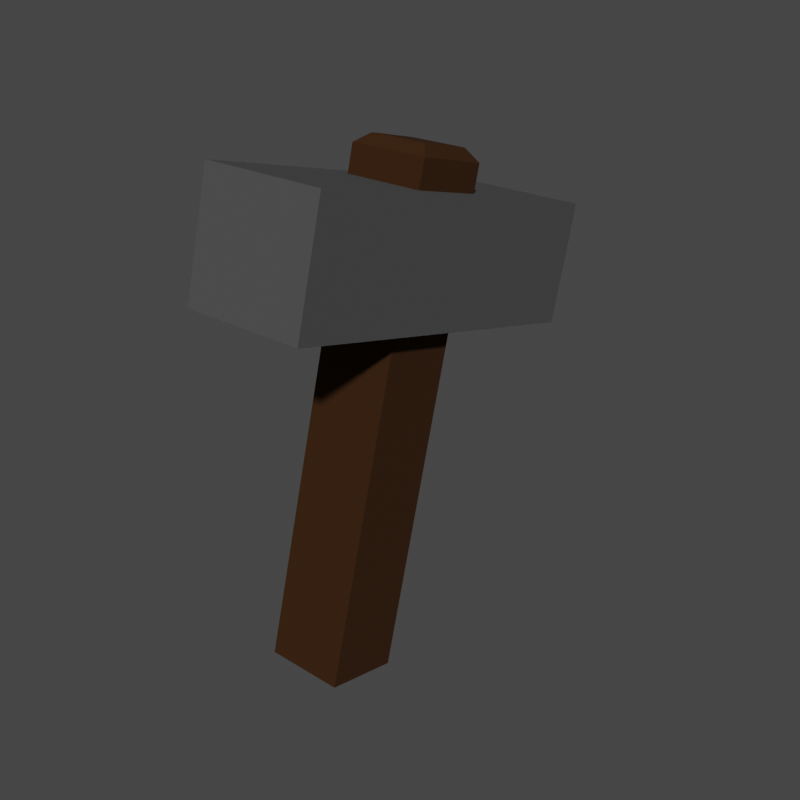 # Source: smith_node.blend  (saved by Blender 4.4.32; exported with 4.5.12 LTS)
import bpy
from mathutils import Matrix  # noqa: F401  (used for matrix-valued properties, if any)

bpy.ops.wm.read_factory_settings(use_empty=True)
scene = bpy.context.scene
scene.name = 'Scene'

# ---- collections
col_collection = bpy.data.collections.new('Collection'); scene.collection.children.link(col_collection)
col_export = bpy.data.collections.new('Export'); scene.collection.children.link(col_export)

# ---- images (referenced by path relative to the original .blend; pixels are not part of the script)
import os
ASSET_DIR = os.environ.get("B2B_ASSET_DIR", "")  # directory of the original .blend (textures are referenced by path, not embedded)
HERE = os.path.dirname(os.path.abspath(__file__))  # packed textures are extracted next to this script under _unpacked/

def load_image(name, relpath, width, height, colorspace="sRGB"):
    """Load a texture the original file referenced (path relative to the .blend, or extracted next to this script)."""
    p = next((c for c in (os.path.join(HERE, relpath), os.path.join(ASSET_DIR, relpath)) if relpath and os.path.exists(c)), "")
    if p:
        img = bpy.data.images.load(p, check_existing=True)
        img.name = name
    else:  # same state as the original file: an image datablock whose file is absent (Cycles renders it pink)
        img = bpy.data.images.new(name, width, height)
        img.source = "FILE"
        img.filepath = "//" + (relpath or name)
    img.colorspace_settings.name = colorspace
    return img
img_imphenziapixel_emission_png = load_image('ImphenziaPixel-Emission.png', '_unpacked/ImphenziaPixel-Emission.d2b62fc8.png', 128, 128, 'sRGB')
img_imphenziapixel_attributes_png = load_image('ImphenziaPixel-Attributes.png', '_unpacked/ImphenziaPixel-Attributes.21da9614.png', 128, 128, 'sRGB')
img_imphenziapixel_basecolor_png = load_image('ImphenziaPixel-BaseColor.png', '_unpacked/ImphenziaPixel-BaseColor.e97722d7.png', 128, 128, 'sRGB')

# ---- materials (node trees are filled in below, after node groups)
mat_basematerial = bpy.data.materials.new('BaseMaterial')
mat_basematerial.alpha_threshold = 0.0
mat_basematerial.use_transparent_shadow = False
mat_basematerial.roughness = 0.5
mat_basematerial.line_color = (0.0, 0.0, 0.0, 1.0)

# ---- material node trees
mat_basematerial.use_nodes = True; mat_basematerial.node_tree.nodes.clear()
_N = mat_basematerial.node_tree.nodes; _L = mat_basematerial.node_tree.links
n0 = _N.new('ShaderNodeOutputMaterial'); n0.name = 'Material Output'; n0.location = (2687, 904)
n1 = _N.new('ShaderNodeBsdfPrincipled'); n1.name = 'Principled BSDF'; n1.location = (2220, 1074)
n1.distribution = 'GGX'
n1.subsurface_method = 'RANDOM_WALK_SKIN'
n1.inputs[3].default_value = 1.45
n1.inputs[13].default_value = 0.1412
n1.inputs[28].default_value = 20.0
n2 = _N.new('ShaderNodeMath'); n2.name = 'Math'; n2.location = (1892, 744)
n2.operation = 'SUBTRACT'
n2.inputs[0].default_value = 1.0
n3 = _N.new('ShaderNodeMath'); n3.name = 'Math.003'; n3.location = (926, 312)
n3.operation = 'MULTIPLY'
n4 = _N.new('ShaderNodeMath'); n4.name = 'Math.002'; n4.location = (554, 193)
n4.operation = 'DIVIDE'
n4.inputs[1].default_value = 36.0
n5 = _N.new('ShaderNodeSeparateColor'); n5.name = 'Separate Color'; n5.location = (538, 598)
n6 = _N.new('ShaderNodeMath'); n6.name = 'Math.001'; n6.location = (1201, 841)
n6.operation = 'SUBTRACT'
n7 = _N.new('ShaderNodeSeparateXYZ'); n7.name = 'Separate XYZ'; n7.location = (963, 968)
n8 = _N.new('ShaderNodeCombineXYZ'); n8.name = 'Combine XYZ'; n8.location = (1473, 992)
n9 = _N.new('ShaderNodeTexCoord'); n9.name = 'Texture Coordinate'; n9.location = (727, 942)
n10 = _N.new('ShaderNodeTexImage'); n10.name = 'Image Texture'; n10.location = (1803, 498)
n10.image = img_imphenziapixel_emission_png
n10.interpolation = 'Closest'
n11 = _N.new('ShaderNodeTexImage'); n11.name = 'Image Texture.003'; n11.location = (205, 499)
n11.image = img_imphenziapixel_attributes_png
n11.interpolation = 'Closest'
n12 = _N.new('ShaderNodeTexImage'); n12.name = 'Image Texture.002'; n12.location = (1808, 1182)
n12.image = img_imphenziapixel_basecolor_png
n12.interpolation = 'Closest'
n13 = _N.new('ShaderNodeValue'); n13.name = 'Value'; n13.location = (357, 115)
n13.outputs[0].default_value = 126.0
_L.new(n1.outputs[0], n0.inputs[0])
_L.new(n10.outputs[0], n1.inputs[27])
_L.new(n11.outputs[0], n5.inputs[0])
_L.new(n5.outputs[1], n2.inputs[1])
_L.new(n2.outputs[0], n1.inputs[2])
_L.new(n5.outputs[0], n1.inputs[1])
_L.new(n12.outputs[0], n1.inputs[0])
_L.new(n13.outputs[0], n4.inputs[0])
_L.new(n9.outputs[2], n7.inputs[0])
_L.new(n7.outputs[0], n8.inputs[0])
_L.new(n7.outputs[2], n8.inputs[2])
_L.new(n7.outputs[1], n6.inputs[0])
_L.new(n6.outputs[0], n8.inputs[1])
_L.new(n8.outputs[0], n12.inputs[0])
_L.new(n4.outputs[0], n3.inputs[0])
_L.new(n5.outputs[2], n3.inputs[1])
_L.new(n3.outputs[0], n6.inputs[1])
_L.new(n8.outputs[0], n10.inputs[0])
n0.is_active_output = True

# ---- world
world_world = bpy.data.worlds.new('World'); scene.world = world_world
world_world.color = (0.05088, 0.05088, 0.05088)
world_world.use_sun_shadow = False
world_world.sun_shadow_jitter_overblur = 0.0

# ---- meshes
me_plane_001 = bpy.data.meshes.new('Plane.001')
me_plane_001.from_pydata([(-0.1232, -0.3321, 0.07003), (0.1232, -0.3321, 0.07003), (-0.1232, -0.09402, 0.006236), (0.1232, -0.09402, 0.006236), (-0.1915, 0.6142, 0.9268), (-0.1915, -0.4851, 1.221), (0.1915, -0.4851, 1.221), (0.1915, 0.6142, 0.9268), (-0.1915, 0.7094, 1.282), (-0.1915, -0.3899, 1.577), (0.1915, -0.3899, 1.577), (0.1915, 0.7094, 1.282), (-0.09, 0.2771, 1.52), (-0.1232, 0.3006, 1.479), (-0.1232, 0.06252, 1.543), (-0.09, 0.1032, 1.566), (0.1232, 0.06252, 1.543), (0.09, 0.1032, 1.566), (0.1232, 0.3006, 1.479), (0.09, 0.2771, 1.52)], [], [(0, 2, 3, 1), (3, 2, 13, 18), (0, 1, 16, 14), (1, 3, 18, 16), (15, 17, 19, 12), (5, 6, 10, 9), (7, 4, 8, 11), (13, 14, 15, 12), (14, 16, 17, 15), (16, 18, 19, 17), (18, 13, 12, 19), (2, 0, 14, 13), (4, 5, 9, 8), (6, 7, 11, 10), (10, 11, 8, 9), (5, 4, 7, 6)])
_uv = me_plane_001.uv_layers.new(name='UVMap')
_uv.uv.foreach_set('vector', [0.2291, 0.3236, 0.2291, 0.3236, 0.2291, 0.3236, 0.2291, 0.3236, 0.2291, 0.3236, 0.2291, 0.3236, 0.2291, 0.3236, 0.2291, 0.3236, 0.2291, 0.3236, 0.2291, 0.3236, 0.2291, 0.3236, 0.2291, 0.3236, 0.2291, 0.3236, 0.2291, 0.3236, 0.2291, 0.3236, 0.2291, 0.3236, 0.2291, 0.3236, 0.2291, 0.3236, 0.2291, 0.3236, 0.2291, 0.3236, 0.3898, 0.6811, 0.3898, 0.6811, 0.3898, 0.6811, 0.3898, 0.6811, 0.3898, 0.6811, 0.3898, 0.6811, 0.3898, 0.6811, 0.3898, 0.6811, 0.2291, 0.3236, 0.2291, 0.3236, 0.2291, 0.3236, 0.2291, 0.3236, 0.2291, 0.3236, 0.2291, 0.3236, 0.2291, 0.3236, 0.2291, 0.3236, 0.2291, 0.3236, 0.2291, 0.3236, 0.2291, 0.3236, 0.2291, 0.3236, 0.2291, 0.3236, 0.2291, 0.3236, 0.2291, 0.3236, 0.2291, 0.3236, 0.2291, 0.3236, 0.2291, 0.3236, 0.2291, 0.3236, 0.2291, 0.3236, 0.3898, 0.6811, 0.3898, 0.6811, 0.3898, 0.6811, 0.3898, 0.6811, 0.3898, 0.6811, 0.3898, 0.6811, 0.3898, 0.6811, 0.3898, 0.6811, 0.3898, 0.6811, 0.3898, 0.6811, 0.3898, 0.6811, 0.3898, 0.6811, 0.3898, 0.6811, 0.3898, 0.6811, 0.3898, 0.6811, 0.3898, 0.6811])
me_plane_001.materials.append(mat_basematerial)
me_plane_001.update()

# ---- objects
ob_smithnode = bpy.data.objects.new('SmithNode', me_plane_001)

# ---- transforms, parenting, visibility, modifiers, constraints
ob_smithnode.location = (0.0, 0.0, 0.0)

# ---- collection membership
col_collection.objects.link(ob_smithnode)

# ---- scene / render settings (as saved in the file)
scene.frame_start = 1; scene.frame_end = 150; scene.frame_set(126)
scene.render.engine = 'BLENDER_EEVEE_NEXT'
scene.render.resolution_x = 400
scene.render.resolution_y = 400
scene.render.fps = 20
scene.render.use_motion_blur = True
scene.cycles.feature_set = 'EXPERIMENTAL'
scene.cycles.samples = 1
scene.cycles.sampling_pattern = 'TABULATED_SOBOL'
scene.cycles.use_light_tree = False
scene.cycles.bake_type = 'DIFFUSE'
scene.eevee.use_gtao = True
scene.eevee.gtao_distance = 8.09
scene.eevee.use_raytracing = True
scene.view_settings.view_transform = 'Filmic'
bpy.context.view_layer.update()

# ---- added for rendering (the .blend has no active camera and no usable light): camera, sun
cam_auto = bpy.data.cameras.new('AutoCamera')
cam_auto.lens = 50.0
cam_auto.sensor_width = 36.0
cam_auto.clip_end = 1000.0
ob_auto_camera = bpy.data.objects.new('AutoCamera', cam_auto)
scene.collection.objects.link(ob_auto_camera)
ob_auto_camera.location = (1.85962, -2.11943, 2.27915)
ob_auto_camera.rotation_euler = (1.09748, -7.21219e-08, 0.694738)
scene.camera = ob_auto_camera
light_auto_sun = bpy.data.lights.new('AutoSun', 'SUN')
light_auto_sun.energy = 3.0
light_auto_sun.angle = 0.0523599
ob_auto_sun = bpy.data.objects.new('AutoSun', light_auto_sun)
scene.collection.objects.link(ob_auto_sun)
ob_auto_sun.rotation_euler = (0.872665, 0.174533, 0.523599)
bpy.context.view_layer.update()
